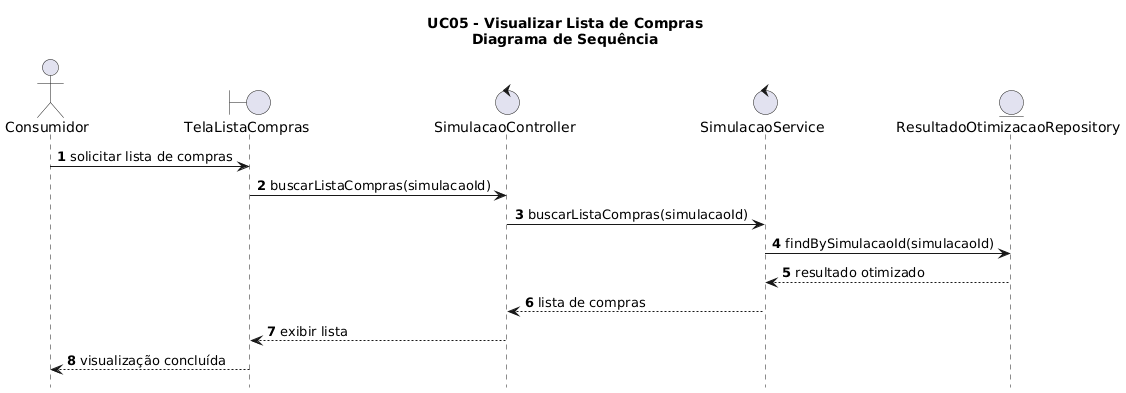

The diagram above was rendered by PlantUML. Its source (embedded in the PNG):
@startuml
hide footbox
autonumber
skinparam shadowing false
skinparam roundcorner 12
skinparam ParticipantPadding 20

title UC05 - Visualizar Lista de Compras\nDiagrama de Sequência

actor Consumidor
boundary "TelaListaCompras" as UI
control "SimulacaoController" as Ctrl
control "SimulacaoService" as Svc
entity "ResultadoOtimizacaoRepository" as ResRepo

Consumidor -> UI : solicitar lista de compras
UI -> Ctrl : buscarListaCompras(simulacaoId)
Ctrl -> Svc : buscarListaCompras(simulacaoId)
Svc -> ResRepo : findBySimulacaoId(simulacaoId)
ResRepo --> Svc : resultado otimizado
Svc --> Ctrl : lista de compras
Ctrl --> UI : exibir lista
UI --> Consumidor : visualização concluída
@enduml